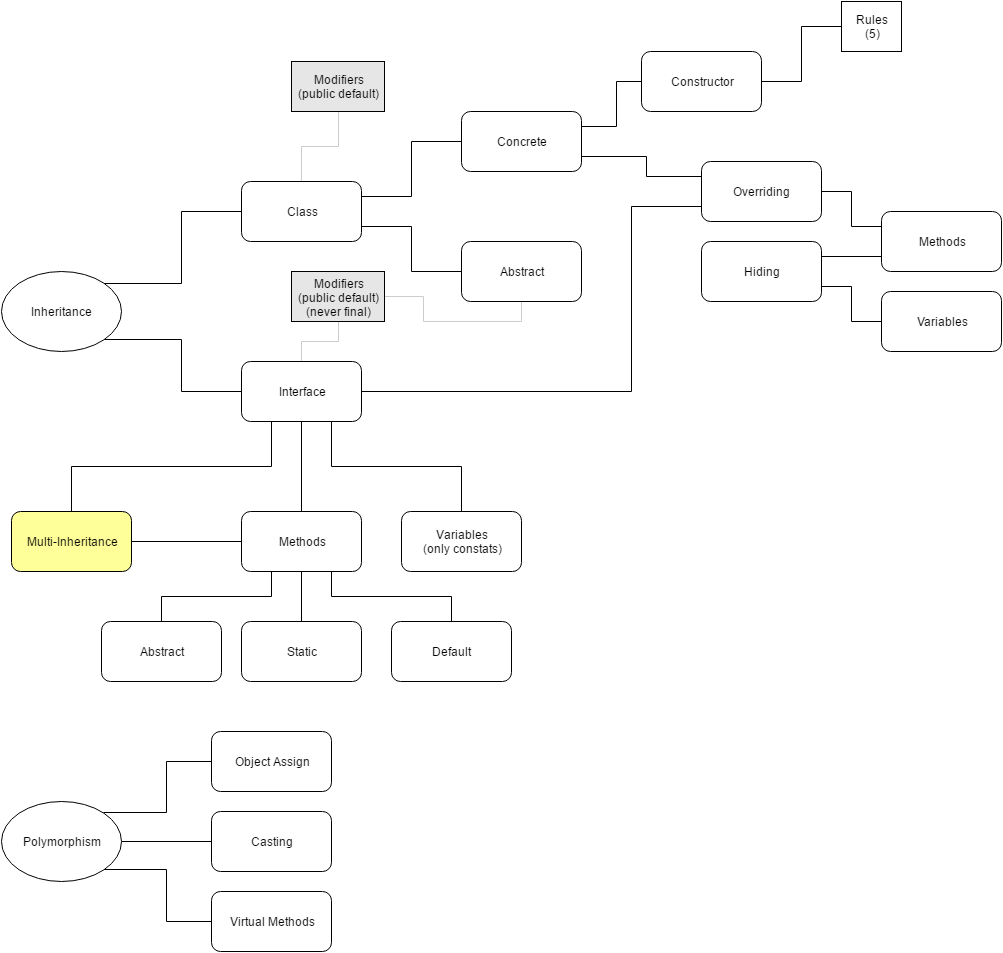

The diagram above was exported from draw.io. Its source (the exported page's mxGraphModel, read from the mxfile embedded in the PNG):
<mxGraphModel dx="906" dy="419" grid="1" gridSize="10" guides="1" tooltips="1" connect="1" arrows="1" fold="1" page="1" pageScale="1" pageWidth="826" pageHeight="1169" background="#ffffff" math="0" shadow="0">
  <root>
    <mxCell id="0" />
    <mxCell id="1" parent="0" />
    <mxCell id="4" style="edgeStyle=orthogonalEdgeStyle;rounded=0;html=1;exitX=1;exitY=0;entryX=0;entryY=0.5;endArrow=none;endFill=0;jettySize=auto;orthogonalLoop=1;fontSize=12;" edge="1" parent="1" source="2" target="3">
      <mxGeometry relative="1" as="geometry" />
    </mxCell>
    <mxCell id="6" style="edgeStyle=orthogonalEdgeStyle;rounded=0;html=1;exitX=1;exitY=1;entryX=0;entryY=0.5;endArrow=none;endFill=0;jettySize=auto;orthogonalLoop=1;fontSize=12;" edge="1" parent="1" source="2" target="5">
      <mxGeometry relative="1" as="geometry">
        <Array as="points">
          <mxPoint x="270" y="448" />
          <mxPoint x="270" y="500" />
        </Array>
      </mxGeometry>
    </mxCell>
    <mxCell id="2" value="&lt;div style=&quot;text-align: center&quot;&gt;&lt;span&gt;Inheritance&lt;/span&gt;&lt;/div&gt;" style="ellipse;whiteSpace=wrap;html=1;strokeWidth=1;fontSize=12;align=center;" vertex="1" parent="1">
      <mxGeometry x="90" y="380" width="120" height="80" as="geometry" />
    </mxCell>
    <mxCell id="8" style="edgeStyle=orthogonalEdgeStyle;rounded=0;html=1;exitX=1;exitY=0.25;entryX=0;entryY=0.5;endArrow=none;endFill=0;jettySize=auto;orthogonalLoop=1;fontSize=12;" edge="1" parent="1" source="3" target="7">
      <mxGeometry relative="1" as="geometry" />
    </mxCell>
    <mxCell id="10" style="edgeStyle=orthogonalEdgeStyle;rounded=0;html=1;exitX=1;exitY=0.75;entryX=0;entryY=0.5;endArrow=none;endFill=0;jettySize=auto;orthogonalLoop=1;fontSize=12;" edge="1" parent="1" source="3" target="9">
      <mxGeometry relative="1" as="geometry" />
    </mxCell>
    <mxCell id="23" style="edgeStyle=orthogonalEdgeStyle;rounded=0;html=1;exitX=0.5;exitY=0;entryX=0.5;entryY=1;endArrow=none;endFill=0;jettySize=auto;orthogonalLoop=1;strokeColor=#CCCCCC;fontSize=12;fontColor=#CCCCCC;" edge="1" parent="1" source="3" target="22">
      <mxGeometry relative="1" as="geometry" />
    </mxCell>
    <mxCell id="3" value="Class" style="rounded=1;whiteSpace=wrap;html=1;strokeWidth=1;fontSize=12;align=center;" vertex="1" parent="1">
      <mxGeometry x="330" y="290" width="120" height="60" as="geometry" />
    </mxCell>
    <mxCell id="20" style="edgeStyle=orthogonalEdgeStyle;rounded=0;html=1;exitX=0.5;exitY=0;entryX=0.5;entryY=1;endArrow=none;endFill=0;jettySize=auto;orthogonalLoop=1;fontSize=12;fontColor=#CCCCCC;strokeColor=#CCCCCC;" edge="1" parent="1" source="5" target="15">
      <mxGeometry relative="1" as="geometry">
        <Array as="points">
          <mxPoint x="390" y="450" />
          <mxPoint x="427" y="450" />
        </Array>
      </mxGeometry>
    </mxCell>
    <mxCell id="36" style="edgeStyle=orthogonalEdgeStyle;rounded=0;html=1;exitX=0.5;exitY=1;entryX=0.5;entryY=0;endArrow=none;endFill=0;jettySize=auto;orthogonalLoop=1;strokeColor=#000000;fontSize=12;fontColor=#CCCCCC;" edge="1" parent="1" source="5" target="34">
      <mxGeometry relative="1" as="geometry" />
    </mxCell>
    <mxCell id="37" style="edgeStyle=orthogonalEdgeStyle;rounded=0;html=1;exitX=0.75;exitY=1;entryX=0.5;entryY=0;endArrow=none;endFill=0;jettySize=auto;orthogonalLoop=1;strokeColor=#000000;fontSize=12;fontColor=#CCCCCC;" edge="1" parent="1" source="5" target="35">
      <mxGeometry relative="1" as="geometry" />
    </mxCell>
    <mxCell id="46" style="edgeStyle=orthogonalEdgeStyle;rounded=0;html=1;exitX=0.25;exitY=1;endArrow=none;endFill=0;jettySize=auto;orthogonalLoop=1;strokeColor=#000000;fontSize=12;fontColor=#CCCCCC;entryX=0.5;entryY=0;" edge="1" parent="1" source="5" target="44">
      <mxGeometry relative="1" as="geometry">
        <mxPoint x="160" y="610" as="targetPoint" />
        <Array as="points">
          <mxPoint x="360" y="575" />
          <mxPoint x="160" y="575" />
        </Array>
      </mxGeometry>
    </mxCell>
    <mxCell id="48" style="edgeStyle=orthogonalEdgeStyle;rounded=0;html=1;exitX=1;exitY=0.5;entryX=0;entryY=0.75;endArrow=none;endFill=0;jettySize=auto;orthogonalLoop=1;strokeColor=#000000;fontSize=12;fontColor=#CCCCCC;" edge="1" parent="1" source="5" target="25">
      <mxGeometry relative="1" as="geometry">
        <Array as="points">
          <mxPoint x="720" y="500" />
          <mxPoint x="720" y="315" />
        </Array>
      </mxGeometry>
    </mxCell>
    <mxCell id="5" value="Interface" style="rounded=1;whiteSpace=wrap;html=1;strokeWidth=1;fontSize=12;align=center;" vertex="1" parent="1">
      <mxGeometry x="330" y="470" width="120" height="60" as="geometry" />
    </mxCell>
    <mxCell id="12" style="edgeStyle=orthogonalEdgeStyle;rounded=0;html=1;exitX=1;exitY=0.25;entryX=0;entryY=0.5;endArrow=none;endFill=0;jettySize=auto;orthogonalLoop=1;fontSize=12;" edge="1" parent="1" source="7" target="11">
      <mxGeometry relative="1" as="geometry">
        <Array as="points">
          <mxPoint x="705" y="235" />
          <mxPoint x="705" y="190" />
        </Array>
      </mxGeometry>
    </mxCell>
    <mxCell id="30" style="edgeStyle=orthogonalEdgeStyle;rounded=0;html=1;exitX=1;exitY=0.75;entryX=0;entryY=0.25;endArrow=none;endFill=0;jettySize=auto;orthogonalLoop=1;strokeColor=#000000;fontSize=12;fontColor=#CCCCCC;" edge="1" parent="1" source="7" target="25">
      <mxGeometry relative="1" as="geometry">
        <Array as="points">
          <mxPoint x="735" y="265" />
          <mxPoint x="735" y="285" />
        </Array>
      </mxGeometry>
    </mxCell>
    <mxCell id="7" value="Concrete" style="rounded=1;whiteSpace=wrap;html=1;strokeWidth=1;fontSize=12;align=center;" vertex="1" parent="1">
      <mxGeometry x="550" y="220" width="120" height="60" as="geometry" />
    </mxCell>
    <mxCell id="21" style="edgeStyle=orthogonalEdgeStyle;rounded=0;html=1;exitX=0.5;exitY=1;entryX=1;entryY=0.5;endArrow=none;endFill=0;jettySize=auto;orthogonalLoop=1;fontSize=12;fontColor=#CCCCCC;strokeColor=#CCCCCC;" edge="1" parent="1" source="9" target="15">
      <mxGeometry relative="1" as="geometry" />
    </mxCell>
    <mxCell id="9" value="Abstract" style="rounded=1;whiteSpace=wrap;html=1;strokeWidth=1;fontSize=12;align=center;" vertex="1" parent="1">
      <mxGeometry x="550" y="350" width="120" height="60" as="geometry" />
    </mxCell>
    <mxCell id="14" style="edgeStyle=orthogonalEdgeStyle;rounded=0;html=1;exitX=1;exitY=0.5;entryX=0;entryY=0.5;endArrow=none;endFill=0;jettySize=auto;orthogonalLoop=1;fontSize=12;" edge="1" parent="1" source="11" target="13">
      <mxGeometry relative="1" as="geometry" />
    </mxCell>
    <mxCell id="11" value="Constructor" style="rounded=1;whiteSpace=wrap;html=1;strokeWidth=1;fontSize=12;align=center;" vertex="1" parent="1">
      <mxGeometry x="730" y="160" width="120" height="60" as="geometry" />
    </mxCell>
    <mxCell id="13" value="Rules&lt;div&gt;(5)&lt;/div&gt;" style="whiteSpace=wrap;html=1;strokeWidth=1;fontSize=12;align=center;" vertex="1" parent="1">
      <mxGeometry x="930" y="110" width="60" height="50" as="geometry" />
    </mxCell>
    <mxCell id="15" value="Modifiers&lt;div&gt;(public default)&lt;/div&gt;&lt;div&gt;(never final)&lt;/div&gt;" style="whiteSpace=wrap;html=1;strokeWidth=1;fontSize=12;align=center;fillColor=#E6E6E6;" vertex="1" parent="1">
      <mxGeometry x="380" y="380" width="93" height="50" as="geometry" />
    </mxCell>
    <mxCell id="22" value="Modifiers&lt;div&gt;(public default)&lt;br&gt;&lt;/div&gt;" style="whiteSpace=wrap;html=1;strokeWidth=1;fontSize=12;align=center;fillColor=#E6E6E6;" vertex="1" parent="1">
      <mxGeometry x="380" y="170" width="93" height="50" as="geometry" />
    </mxCell>
    <mxCell id="31" style="edgeStyle=orthogonalEdgeStyle;rounded=0;html=1;exitX=1;exitY=0.5;entryX=0;entryY=0.25;endArrow=none;endFill=0;jettySize=auto;orthogonalLoop=1;strokeColor=#000000;fontSize=12;fontColor=#CCCCCC;" edge="1" parent="1" source="25" target="28">
      <mxGeometry relative="1" as="geometry">
        <Array as="points">
          <mxPoint x="940" y="300" />
          <mxPoint x="940" y="335" />
        </Array>
      </mxGeometry>
    </mxCell>
    <mxCell id="25" value="Overriding" style="rounded=1;whiteSpace=wrap;html=1;strokeWidth=1;fontSize=12;align=center;" vertex="1" parent="1">
      <mxGeometry x="790" y="270" width="120" height="60" as="geometry" />
    </mxCell>
    <mxCell id="32" style="edgeStyle=orthogonalEdgeStyle;rounded=0;html=1;exitX=1;exitY=0.25;entryX=0;entryY=0.75;endArrow=none;endFill=0;jettySize=auto;orthogonalLoop=1;strokeColor=#000000;fontSize=12;fontColor=#CCCCCC;" edge="1" parent="1" source="26" target="28">
      <mxGeometry relative="1" as="geometry">
        <Array as="points" />
      </mxGeometry>
    </mxCell>
    <mxCell id="33" style="edgeStyle=orthogonalEdgeStyle;rounded=0;html=1;exitX=1;exitY=0.75;entryX=0;entryY=0.5;endArrow=none;endFill=0;jettySize=auto;orthogonalLoop=1;strokeColor=#000000;fontSize=12;fontColor=#CCCCCC;" edge="1" parent="1" source="26" target="29">
      <mxGeometry relative="1" as="geometry" />
    </mxCell>
    <mxCell id="26" value="Hiding" style="rounded=1;whiteSpace=wrap;html=1;strokeWidth=1;fontSize=12;align=center;" vertex="1" parent="1">
      <mxGeometry x="790" y="350" width="120" height="60" as="geometry" />
    </mxCell>
    <mxCell id="28" value="Methods" style="rounded=1;whiteSpace=wrap;html=1;strokeWidth=1;fontSize=12;align=center;" vertex="1" parent="1">
      <mxGeometry x="970" y="320" width="120" height="60" as="geometry" />
    </mxCell>
    <mxCell id="29" value="Variables" style="rounded=1;whiteSpace=wrap;html=1;strokeWidth=1;fontSize=12;align=center;" vertex="1" parent="1">
      <mxGeometry x="970" y="400" width="120" height="60" as="geometry" />
    </mxCell>
    <mxCell id="34" value="Methods" style="rounded=1;whiteSpace=wrap;html=1;strokeWidth=1;fontSize=12;align=center;" vertex="1" parent="1">
      <mxGeometry x="330" y="620" width="120" height="60" as="geometry" />
    </mxCell>
    <mxCell id="35" value="Variables&lt;div&gt;(only constats)&lt;/div&gt;" style="rounded=1;whiteSpace=wrap;html=1;strokeWidth=1;fontSize=12;align=center;" vertex="1" parent="1">
      <mxGeometry x="490" y="620" width="120" height="60" as="geometry" />
    </mxCell>
    <mxCell id="41" style="edgeStyle=orthogonalEdgeStyle;rounded=0;html=1;exitX=0.5;exitY=0;entryX=0.25;entryY=1;endArrow=none;endFill=0;jettySize=auto;orthogonalLoop=1;strokeColor=#000000;fontSize=12;fontColor=#CCCCCC;" edge="1" parent="1" source="38" target="34">
      <mxGeometry relative="1" as="geometry" />
    </mxCell>
    <mxCell id="38" value="Abstract" style="rounded=1;whiteSpace=wrap;html=1;strokeWidth=1;fontSize=12;align=center;" vertex="1" parent="1">
      <mxGeometry x="190" y="730" width="120" height="60" as="geometry" />
    </mxCell>
    <mxCell id="42" style="edgeStyle=orthogonalEdgeStyle;rounded=0;html=1;exitX=0.5;exitY=0;entryX=0.5;entryY=1;endArrow=none;endFill=0;jettySize=auto;orthogonalLoop=1;strokeColor=#000000;fontSize=12;fontColor=#CCCCCC;" edge="1" parent="1" source="39" target="34">
      <mxGeometry relative="1" as="geometry" />
    </mxCell>
    <mxCell id="39" value="Static" style="rounded=1;whiteSpace=wrap;html=1;strokeWidth=1;fontSize=12;align=center;" vertex="1" parent="1">
      <mxGeometry x="330" y="730" width="120" height="60" as="geometry" />
    </mxCell>
    <mxCell id="43" style="edgeStyle=orthogonalEdgeStyle;rounded=0;html=1;exitX=0.5;exitY=0;entryX=0.75;entryY=1;endArrow=none;endFill=0;jettySize=auto;orthogonalLoop=1;strokeColor=#000000;fontSize=12;fontColor=#CCCCCC;" edge="1" parent="1" source="40" target="34">
      <mxGeometry relative="1" as="geometry" />
    </mxCell>
    <mxCell id="40" value="Default" style="rounded=1;whiteSpace=wrap;html=1;strokeWidth=1;fontSize=12;align=center;" vertex="1" parent="1">
      <mxGeometry x="480" y="730" width="120" height="60" as="geometry" />
    </mxCell>
    <mxCell id="47" style="edgeStyle=orthogonalEdgeStyle;rounded=0;html=1;exitX=1;exitY=0.5;entryX=0;entryY=0.5;endArrow=none;endFill=0;jettySize=auto;orthogonalLoop=1;strokeColor=#000000;fontSize=12;fontColor=#CCCCCC;" edge="1" parent="1" source="44" target="34">
      <mxGeometry relative="1" as="geometry" />
    </mxCell>
    <mxCell id="44" value="Multi-Inheritance" style="rounded=1;whiteSpace=wrap;html=1;strokeWidth=1;fontSize=12;align=center;fillColor=#FFFF99;" vertex="1" parent="1">
      <mxGeometry x="100" y="620" width="120" height="60" as="geometry" />
    </mxCell>
    <mxCell id="53" style="edgeStyle=orthogonalEdgeStyle;rounded=0;html=1;exitX=1;exitY=0;entryX=0;entryY=0.5;endArrow=none;endFill=0;jettySize=auto;orthogonalLoop=1;strokeColor=#000000;fontSize=12;fontColor=#CCCCCC;" edge="1" parent="1" source="49" target="50">
      <mxGeometry relative="1" as="geometry">
        <Array as="points">
          <mxPoint x="255" y="921" />
          <mxPoint x="255" y="870" />
        </Array>
      </mxGeometry>
    </mxCell>
    <mxCell id="54" style="edgeStyle=orthogonalEdgeStyle;rounded=0;html=1;exitX=1;exitY=0.5;entryX=0;entryY=0.5;endArrow=none;endFill=0;jettySize=auto;orthogonalLoop=1;strokeColor=#000000;fontSize=12;fontColor=#CCCCCC;" edge="1" parent="1" source="49" target="51">
      <mxGeometry relative="1" as="geometry" />
    </mxCell>
    <mxCell id="55" style="edgeStyle=orthogonalEdgeStyle;rounded=0;html=1;exitX=1;exitY=1;entryX=0;entryY=0.5;endArrow=none;endFill=0;jettySize=auto;orthogonalLoop=1;strokeColor=#000000;fontSize=12;fontColor=#CCCCCC;" edge="1" parent="1" source="49" target="52">
      <mxGeometry relative="1" as="geometry" />
    </mxCell>
    <mxCell id="49" value="&lt;div style=&quot;text-align: center&quot;&gt;&lt;span&gt;Polymorphism&lt;/span&gt;&lt;br&gt;&lt;/div&gt;" style="ellipse;whiteSpace=wrap;html=1;strokeWidth=1;fontSize=12;align=center;" vertex="1" parent="1">
      <mxGeometry x="90" y="909.7272727272727" width="120" height="80" as="geometry" />
    </mxCell>
    <mxCell id="50" value="Object Assign" style="rounded=1;whiteSpace=wrap;html=1;strokeWidth=1;fontSize=12;align=center;" vertex="1" parent="1">
      <mxGeometry x="300" y="840" width="120" height="60" as="geometry" />
    </mxCell>
    <mxCell id="51" value="Casting" style="rounded=1;whiteSpace=wrap;html=1;strokeWidth=1;fontSize=12;align=center;" vertex="1" parent="1">
      <mxGeometry x="300" y="920" width="120" height="60" as="geometry" />
    </mxCell>
    <mxCell id="52" value="Virtual Methods" style="rounded=1;whiteSpace=wrap;html=1;strokeWidth=1;fontSize=12;align=center;" vertex="1" parent="1">
      <mxGeometry x="300" y="1000" width="120" height="60" as="geometry" />
    </mxCell>
  </root>
</mxGraphModel>